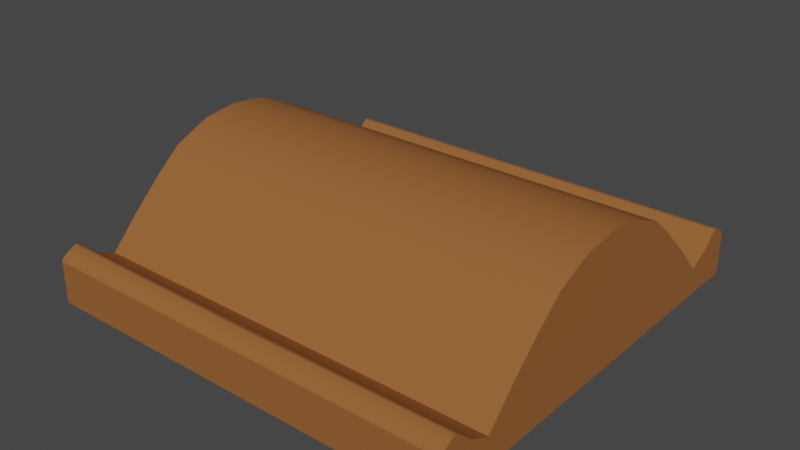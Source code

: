 # Source: 003_004_wall_deco_2_joints.blend  (saved by Blender 2.90.8; exported with 4.5.12 LTS)
import bpy
from mathutils import Matrix  # noqa: F401  (used for matrix-valued properties, if any)

bpy.ops.wm.read_factory_settings(use_empty=True)
scene = bpy.context.scene
scene.name = 'Scene'

# ---- collections
col_003_004_wall_deco_2_joins = bpy.data.collections.new('003_004_wall_deco_2_joins'); scene.collection.children.link(col_003_004_wall_deco_2_joins)

# ---- materials (node trees are filled in below, after node groups)
mat_wood = bpy.data.materials.new('Wood')
mat_wood.use_transparent_shadow = False

# ---- node groups
ng_auto_smooth = bpy.data.node_groups.new('Auto Smooth', 'GeometryNodeTree')
_s = ng_auto_smooth.interface.new_socket(name='Geometry', in_out='OUTPUT', socket_type='NodeSocketGeometry')
_s = ng_auto_smooth.interface.new_socket(name='Geometry', in_out='INPUT', socket_type='NodeSocketGeometry')
_s = ng_auto_smooth.interface.new_socket(name='Angle', in_out='INPUT', socket_type='NodeSocketFloat')
_s.subtype = 'ANGLE'
_s.min_value = 0.0
_s.max_value = 3.142
ng_auto_smooth.is_modifier = True
_N = ng_auto_smooth.nodes; _L = ng_auto_smooth.links
n0 = _N.new('NodeGroupOutput'); n0.name = 'Group Output'; n0.location = (480, -100)
n1 = _N.new('NodeGroupInput'); n1.name = 'Group Input'; n1.location = (-420, -300)
n2 = _N.new('NodeGroupInput'); n2.name = 'Group Input.001'; n2.location = (-60, -100)
n3 = _N.new('GeometryNodeSetShadeSmooth'); n3.name = 'Set Shade Smooth'; n3.location = (120, -100)
n3.domain = 'EDGE'
n4 = _N.new('GeometryNodeSetShadeSmooth'); n4.name = 'Set Shade Smooth.001'; n4.location = (300, -100)
n5 = _N.new('GeometryNodeInputMeshEdgeAngle'); n5.name = 'Edge Angle'; n5.location = (-420, -220)
n6 = _N.new('GeometryNodeInputEdgeSmooth'); n6.name = 'Is Edge Smooth'; n6.location = (-60, -160)
n7 = _N.new('GeometryNodeInputShadeSmooth'); n7.name = 'Is Face Smooth'; n7.location = (-240, -340)
n8 = _N.new('FunctionNodeBooleanMath'); n8.name = 'Boolean Math'; n8.location = (-60, -220)
n9 = _N.new('FunctionNodeCompare'); n9.name = 'Compare'; n9.location = (-240, -180)
n9.operation = 'LESS_EQUAL'
_L.new(n5.outputs[0], n9.inputs[0])
_L.new(n4.outputs[0], n0.inputs[0])
_L.new(n1.outputs[1], n9.inputs[1])
_L.new(n9.outputs[0], n8.inputs[0])
_L.new(n7.outputs[0], n8.inputs[1])
_L.new(n2.outputs[0], n3.inputs[0])
_L.new(n6.outputs[0], n3.inputs[1])
_L.new(n3.outputs[0], n4.inputs[0])
_L.new(n8.outputs[0], n3.inputs[2])
n0.is_active_output = True

# ---- material node trees
mat_wood.use_nodes = True; mat_wood.node_tree.nodes.clear()
_N = mat_wood.node_tree.nodes; _L = mat_wood.node_tree.links
n0 = _N.new('ShaderNodeOutputMaterial'); n0.name = 'Material Output'; n0.location = (300, 300)
n1 = _N.new('ShaderNodeBsdfPrincipled'); n1.name = 'Principled BSDF'; n1.location = (10, 300)
n1.distribution = 'GGX'
n1.subsurface_method = 'BURLEY'
n1.inputs[0].default_value = (0.305, 0.1144, 0.0331, 1.0)
n1.inputs[2].default_value = 0.8614
n1.inputs[3].default_value = 1.45
n1.inputs[9].default_value = (0.0, 0.0, 0.0)
n1.inputs[13].default_value = 0.1747
n1.inputs[20].default_value = 0.0
n1.inputs[27].default_value = (0.0, 0.0, 0.0, 1.0)
n1.inputs[28].default_value = 1.0
_L.new(n1.outputs[0], n0.inputs[0])
n0.is_active_output = True

# ---- world
world_world = bpy.data.worlds.new('World'); scene.world = world_world
world_world.use_nodes = True; world_world.node_tree.nodes.clear()
_N = world_world.node_tree.nodes; _L = world_world.node_tree.links
n0 = _N.new('ShaderNodeOutputWorld'); n0.name = 'World Output'; n0.location = (300, 300)
n1 = _N.new('ShaderNodeBackground'); n1.name = 'Background'; n1.location = (10, 300)
n1.inputs[0].default_value = (0.05088, 0.05088, 0.05088, 1.0)
_L.new(n1.outputs[0], n0.inputs[0])
n0.is_active_output = True
world_world.color = (0.05088, 0.05088, 0.05088)
world_world.use_sun_shadow = False
world_world.sun_shadow_jitter_overblur = 0.0

# ---- meshes
me_plane = bpy.data.meshes.new('Plane')
me_plane.from_pydata([(0.375, -0.375, 1.49e-08), (0.375, -0.2774, 0.04963), (0.375, -0.1732, 0.1542), (0.375, -0.06323, 0.2206), (7.451e-09, -0.375, 1.49e-08), (0.0, -0.2774, 0.04963), (7.451e-09, -0.1732, 0.1542), (7.451e-09, -0.06323, 0.2206), (0.375, 0.0, 1.49e-08), (0.375, 0.0, 0.05911), (0.375, 0.0, 0.2282), (0.0, 0.0, 0.2282), (7.451e-09, 0.0, 1.49e-08), (0.375, -0.227, 0.1031), (0.0, -0.227, 0.1031), (0.375, -0.3125, 0.06577), (0.0, -0.3125, 0.06577), (0.375, -0.1285, 0.1922), (0.0, -0.1285, 0.1922), (0.375, -0.3501, 0.06301), (0.375, -0.2907, 1.49e-08), (0.375, -0.3411, 0.09177), (0.375, -0.3507, 0.09275), (6.946e-10, -0.3462, 0.09229), (1.305e-09, -0.3507, 0.09275), (0.0, -0.3411, 0.09177), (0.375, -0.3449, 0.09363), (0.375, -0.3716, 0.08033), (0.375, -0.375, 0.07442), (7.451e-09, -0.375, 0.07442), (6.599e-09, -0.3716, 0.08033)], [], [(19, 26, 22), (19, 22, 27), (16, 15, 1, 5), (14, 13, 2, 6), (18, 17, 3, 7), (9, 10, 3), (7, 3, 10, 11), (8, 9, 2), (20, 1, 15), (4, 12, 20, 0), (4, 0, 28, 29), (8, 13, 1), (5, 1, 13, 14), (19, 21, 26), (2, 9, 17), (6, 2, 17, 18), (20, 12, 8), (23, 26, 21, 25), (24, 22, 26, 23), (25, 21, 15, 16), (29, 28, 27, 30), (30, 27, 22, 24), (15, 21, 19), (19, 27, 28), (0, 20, 19), (17, 9, 3), (13, 8, 2), (20, 8, 1), (20, 15, 19), (28, 0, 19)])
me_plane.polygons.foreach_set('use_smooth', [True] * 30)
_k = set([(0, 4), (0, 20), (0, 28), (1, 5), (1, 13), (1, 15), (2, 13), (2, 17), (3, 10), (3, 17), (8, 20), (15, 21), (21, 26), (22, 26), (22, 27), (23, 26), (27, 28), (28, 29)])
me_plane.attributes.new('sharp_edge', 'BOOLEAN', 'EDGE').data.foreach_set('value', [ (min(e.vertices), max(e.vertices)) in _k for e in me_plane.edges])
_uv = me_plane.uv_layers.new(name='UVMap')
_uv.uv.foreach_set('vector', [1.0, 0.03494, 1.0, 0.003605, 1.0, 0.0, 1.0, 0.03455, 1.0, 0.0, 1.0, 0.0, 0.5, 0.0, 1.0, 0.0, 1.0, 0.0, 0.5, 0.0, 0.5, 0.0, 1.0, 0.0, 1.0, 0.0, 0.5, 0.0, 0.5, 0.0, 1.0, 0.0, 1.0, 0.0, 0.5, 0.0, 1.0, 0.5, 1.0, 0.5, 1.0, 0.0, 0.5, 0.0, 1.0, 0.0, 1.0, 0.5, 0.5, 0.5, 1.0, 0.5, 1.0, 0.5, 1.0, 0.0, 1.0, 0.1741, 1.0, 0.0, 1.0, 0.0, 0.5, 0.0, 0.5, 0.05214, 1.0, 0.0582, 1.0, 0.0, 0.5, 0.0, 1.0, 0.0, 1.0, 0.0, 0.5, 0.0, 1.0, 0.5, 1.0, 0.0, 1.0, 0.0, 0.5, 0.0, 1.0, 0.0, 1.0, 0.0, 0.5, 0.0, 1.0, 0.03198, 1.0, 0.0, 1.0, 0.003605, 1.0, 0.0, 1.0, 0.5, 1.0, 0.0, 0.5, 0.0, 1.0, 0.0, 1.0, 0.0, 0.5, 0.0, 1.0, 0.1741, 0.5, 0.5, 1.0, 0.5, 0.5, 0.0, 1.0, 0.0, 1.0, 0.0, 0.5, 0.0, 0.5, 0.0, 1.0, 0.0, 1.0, 0.0, 0.5, 0.0, 0.5, 0.0, 1.0, 0.0, 1.0, 0.0, 0.5, 0.0, 0.5, 0.0, 1.0, 0.0, 1.0, 0.0, 0.5, 0.0, 0.5, 0.0, 1.0, 0.0, 1.0, 0.0, 0.5, 0.0, 1.0, 0.0, 1.0, 0.0, 1.0, 0.03198, 1.0, 0.03641, 1.0, 0.0, 1.0, 0.0, 1.0, 0.0, 1.0, 0.0582, 1.0, 0.03598, 1.0, 0.0, 1.0, 0.5, 1.0, 0.0, 1.0, 0.0, 1.0, 0.5, 1.0, 0.0, 1.0, 0.1741, 1.0, 0.5, 1.0, 0.0, 1.0, 0.1124, 1.0, 0.0, 1.0, 0.03198, 1.0, 0.0, 1.0, 0.0, 1.0, 0.03598])
me_plane.materials.append(mat_wood)
me_plane.use_remesh_fix_poles = True
me_plane.use_remesh_preserve_attributes = False
me_plane.use_mirror_vertex_groups = False
me_plane.update()

# ---- objects
ob_wall_deco = bpy.data.objects.new('wall_deco', me_plane)

# ---- transforms, parenting, visibility, modifiers, constraints
ob_wall_deco.location = (0.0, 0.0, 0.0)
ob_wall_deco.lineart.crease_threshold = 0.0
_m = ob_wall_deco.modifiers.new('Mirror', 'MIRROR')
_m.use_axis = (True, True, False)
_m.use_clip = True
_m = ob_wall_deco.modifiers.new('Auto Smooth', 'NODES')
_m.node_group = ng_auto_smooth
_gi = [s.identifier for s in ng_auto_smooth.interface.items_tree if s.item_type == 'SOCKET' and s.in_out == 'INPUT']
_m[_gi[1]] = 3.142  # Angle

# ---- collection membership
col_003_004_wall_deco_2_joins.objects.link(ob_wall_deco)

# ---- scene / render settings (as saved in the file)
scene.frame_start = 1; scene.frame_end = 250; scene.frame_set(99)
scene.render.engine = 'BLENDER_EEVEE_NEXT'
scene.cycles.use_denoising = False
scene.cycles.samples = 128
scene.cycles.sampling_pattern = 'TABULATED_SOBOL'
scene.cycles.use_adaptive_sampling = False
scene.cycles.use_light_tree = False
scene.view_settings.view_transform = 'Filmic'
bpy.context.view_layer.update()

# ---- added for rendering (the .blend has no active camera and no usable light): camera, sun
cam_auto = bpy.data.cameras.new('AutoCamera')
cam_auto.lens = 50.0
cam_auto.sensor_width = 36.0
cam_auto.clip_end = 1000.0
ob_auto_camera = bpy.data.objects.new('AutoCamera', cam_auto)
scene.collection.objects.link(ob_auto_camera)
ob_auto_camera.location = (1.0038, -1.20456, 0.91712)
ob_auto_camera.rotation_euler = (1.09748, -7.21219e-08, 0.694738)
scene.camera = ob_auto_camera
light_auto_sun = bpy.data.lights.new('AutoSun', 'SUN')
light_auto_sun.energy = 3.0
light_auto_sun.angle = 0.0523599
ob_auto_sun = bpy.data.objects.new('AutoSun', light_auto_sun)
scene.collection.objects.link(ob_auto_sun)
ob_auto_sun.rotation_euler = (0.872665, 0.174533, 0.523599)
bpy.context.view_layer.update()
